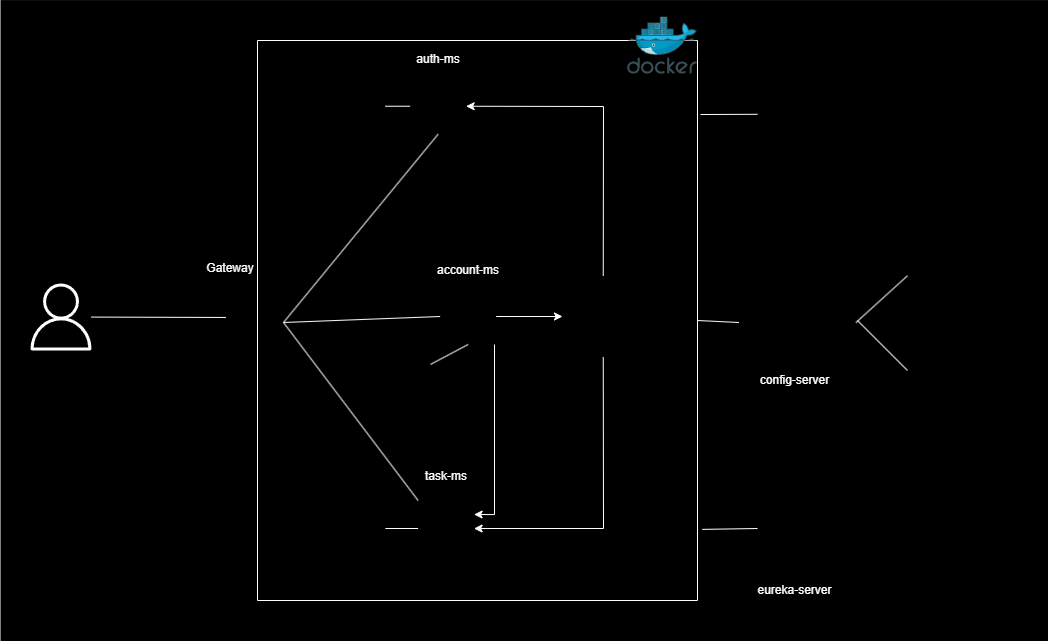

The diagram above was exported from draw.io. Its source (the exported page's mxGraphModel, read from the mxfile embedded in the PNG):
<mxGraphModel dx="1135" dy="661" grid="1" gridSize="10" guides="1" tooltips="1" connect="1" arrows="1" fold="1" page="1" pageScale="1" pageWidth="1169" pageHeight="827" math="0" shadow="0">
  <root>
    <mxCell id="0" />
    <mxCell id="1" parent="0" />
    <mxCell id="3" value="" style="rounded=0;whiteSpace=wrap;html=1;fillColor=#000000;" vertex="1" parent="1">
      <mxGeometry x="23.5" y="120.1" width="1046.5" height="639.9" as="geometry" />
    </mxCell>
    <mxCell id="G8oAeJR6D_glgkuF7-Lw-54" value="" style="swimlane;startSize=0;strokeColor=#FFFFFF;" parent="1" vertex="1">
      <mxGeometry x="280" y="160" width="440" height="560" as="geometry" />
    </mxCell>
    <mxCell id="G8oAeJR6D_glgkuF7-Lw-22" value="auth-ms" style="text;strokeColor=none;align=center;fillColor=none;html=1;verticalAlign=middle;whiteSpace=wrap;rounded=0;fontColor=#FFFFFF;" parent="G8oAeJR6D_glgkuF7-Lw-54" vertex="1">
      <mxGeometry x="150.60000000000002" y="3.8000000000000114" width="60" height="30" as="geometry" />
    </mxCell>
    <mxCell id="G8oAeJR6D_glgkuF7-Lw-35" value="task-ms" style="text;strokeColor=none;align=center;fillColor=none;html=1;verticalAlign=middle;whiteSpace=wrap;rounded=0;fontColor=#FFFFFF;" parent="G8oAeJR6D_glgkuF7-Lw-54" vertex="1">
      <mxGeometry x="138.60000000000002" y="416.04999999999995" width="100" height="40" as="geometry" />
    </mxCell>
    <mxCell id="G8oAeJR6D_glgkuF7-Lw-34" value="account-ms" style="text;strokeColor=none;align=center;fillColor=none;html=1;verticalAlign=middle;whiteSpace=wrap;rounded=0;fontColor=#FFFFFF;" parent="G8oAeJR6D_glgkuF7-Lw-54" vertex="1">
      <mxGeometry x="160.60000000000002" y="210" width="100" height="40" as="geometry" />
    </mxCell>
    <mxCell id="G8oAeJR6D_glgkuF7-Lw-7" value="" style="shape=image;verticalLabelPosition=bottom;labelBackgroundColor=default;verticalAlign=top;aspect=fixed;imageAspect=0;image=https://www.svgrepo.com/show/354380/spring-icon.svg;" parent="1" vertex="1">
      <mxGeometry x="250" y="414" width="56" height="56" as="geometry" />
    </mxCell>
    <mxCell id="G8oAeJR6D_glgkuF7-Lw-12" value="" style="shape=image;verticalLabelPosition=bottom;labelBackgroundColor=default;verticalAlign=top;aspect=fixed;imageAspect=0;image=https://upload.wikimedia.org/wikipedia/commons/thumb/b/ba/Database-postgres.svg/1448px-Database-postgres.svg.png;" parent="1" vertex="1">
      <mxGeometry x="362.6" y="193.8" width="45.2" height="63.89" as="geometry" />
    </mxCell>
    <mxCell id="G8oAeJR6D_glgkuF7-Lw-13" value="" style="shape=image;verticalLabelPosition=bottom;labelBackgroundColor=default;verticalAlign=top;aspect=fixed;imageAspect=0;image=https://www.svgrepo.com/show/353950/kafka.svg;" parent="1" vertex="1">
      <mxGeometry x="585" y="395.25" width="81.5" height="81.5" as="geometry" />
    </mxCell>
    <mxCell id="G8oAeJR6D_glgkuF7-Lw-17" value="" style="sketch=0;outlineConnect=0;fontColor=#232F3E;gradientColor=none;fillColor=#FFFFFF;strokeColor=none;dashed=0;verticalLabelPosition=bottom;verticalAlign=top;align=center;html=1;fontSize=12;fontStyle=0;aspect=fixed;pointerEvents=1;shape=mxgraph.aws4.user;" parent="1" vertex="1">
      <mxGeometry x="50" y="403" width="67" height="67" as="geometry" />
    </mxCell>
    <mxCell id="G8oAeJR6D_glgkuF7-Lw-20" value="Gateway" style="text;strokeColor=none;align=center;fillColor=none;html=1;verticalAlign=middle;whiteSpace=wrap;rounded=0;fontColor=#FFFFFF;" parent="1" vertex="1">
      <mxGeometry x="222.6" y="373" width="60" height="30" as="geometry" />
    </mxCell>
    <mxCell id="G8oAeJR6D_glgkuF7-Lw-21" value="" style="shape=image;verticalLabelPosition=bottom;labelBackgroundColor=default;verticalAlign=top;aspect=fixed;imageAspect=0;image=https://www.svgrepo.com/show/354380/spring-icon.svg;" parent="1" vertex="1">
      <mxGeometry x="432.6" y="197.74" width="56" height="56" as="geometry" />
    </mxCell>
    <mxCell id="G8oAeJR6D_glgkuF7-Lw-25" value="" style="endArrow=none;html=1;rounded=0;exitX=0;exitY=0.5;exitDx=0;exitDy=0;entryX=1;entryY=0.5;entryDx=0;entryDy=0;strokeColor=#FFFFFF;" parent="1" source="G8oAeJR6D_glgkuF7-Lw-21" target="G8oAeJR6D_glgkuF7-Lw-12" edge="1">
      <mxGeometry width="50" height="50" relative="1" as="geometry">
        <mxPoint x="490.6000000000001" y="270" as="sourcePoint" />
        <mxPoint x="540.6" y="220" as="targetPoint" />
      </mxGeometry>
    </mxCell>
    <mxCell id="G8oAeJR6D_glgkuF7-Lw-30" value="" style="endArrow=none;html=1;rounded=0;entryX=-0.026;entryY=0.41;entryDx=0;entryDy=0;entryPerimeter=0;strokeColor=#FFFFFF;" parent="1" source="G8oAeJR6D_glgkuF7-Lw-17" target="G8oAeJR6D_glgkuF7-Lw-7" edge="1">
      <mxGeometry width="50" height="50" relative="1" as="geometry">
        <mxPoint x="170" y="466.5" as="sourcePoint" />
        <mxPoint x="220" y="416.5" as="targetPoint" />
      </mxGeometry>
    </mxCell>
    <mxCell id="G8oAeJR6D_glgkuF7-Lw-31" value="" style="endArrow=none;html=1;rounded=0;exitX=1;exitY=0.5;exitDx=0;exitDy=0;entryX=0.5;entryY=1;entryDx=0;entryDy=0;strokeColor=#FFFFFF;" parent="1" source="G8oAeJR6D_glgkuF7-Lw-7" target="G8oAeJR6D_glgkuF7-Lw-21" edge="1">
      <mxGeometry width="50" height="50" relative="1" as="geometry">
        <mxPoint x="400" y="430" as="sourcePoint" />
        <mxPoint x="450" y="380" as="targetPoint" />
        <Array as="points" />
      </mxGeometry>
    </mxCell>
    <mxCell id="G8oAeJR6D_glgkuF7-Lw-32" value="" style="shape=image;verticalLabelPosition=bottom;labelBackgroundColor=default;verticalAlign=top;aspect=fixed;imageAspect=0;image=https://www.svgrepo.com/show/354380/spring-icon.svg;" parent="1" vertex="1">
      <mxGeometry x="440.6" y="620" width="56" height="56" as="geometry" />
    </mxCell>
    <mxCell id="G8oAeJR6D_glgkuF7-Lw-43" style="edgeStyle=orthogonalEdgeStyle;rounded=0;orthogonalLoop=1;jettySize=auto;html=1;entryX=1;entryY=0.25;entryDx=0;entryDy=0;strokeColor=#FFFFFF;" parent="1" source="G8oAeJR6D_glgkuF7-Lw-33" target="G8oAeJR6D_glgkuF7-Lw-32" edge="1">
      <mxGeometry relative="1" as="geometry">
        <Array as="points">
          <mxPoint x="517" y="634" />
        </Array>
      </mxGeometry>
    </mxCell>
    <mxCell id="G8oAeJR6D_glgkuF7-Lw-44" style="edgeStyle=orthogonalEdgeStyle;rounded=0;orthogonalLoop=1;jettySize=auto;html=1;entryX=0;entryY=0.5;entryDx=0;entryDy=0;strokeColor=#FFFFFF;" parent="1" source="G8oAeJR6D_glgkuF7-Lw-33" target="G8oAeJR6D_glgkuF7-Lw-13" edge="1">
      <mxGeometry relative="1" as="geometry" />
    </mxCell>
    <mxCell id="G8oAeJR6D_glgkuF7-Lw-33" value="" style="shape=image;verticalLabelPosition=bottom;labelBackgroundColor=default;verticalAlign=top;aspect=fixed;imageAspect=0;image=https://www.svgrepo.com/show/354380/spring-icon.svg;" parent="1" vertex="1">
      <mxGeometry x="462.6" y="408" width="56" height="56" as="geometry" />
    </mxCell>
    <mxCell id="G8oAeJR6D_glgkuF7-Lw-36" value="" style="shape=image;verticalLabelPosition=bottom;labelBackgroundColor=default;verticalAlign=top;aspect=fixed;imageAspect=0;image=https://upload.wikimedia.org/wikipedia/commons/thumb/b/ba/Database-postgres.svg/1448px-Database-postgres.svg.png;" parent="1" vertex="1">
      <mxGeometry x="362.6" y="616.0500000000001" width="45.2" height="63.89" as="geometry" />
    </mxCell>
    <mxCell id="G8oAeJR6D_glgkuF7-Lw-37" value="" style="endArrow=none;html=1;rounded=0;exitX=1;exitY=0.5;exitDx=0;exitDy=0;entryX=0;entryY=0.5;entryDx=0;entryDy=0;strokeColor=#FFFFFF;" parent="1" source="G8oAeJR6D_glgkuF7-Lw-36" target="G8oAeJR6D_glgkuF7-Lw-32" edge="1">
      <mxGeometry width="50" height="50" relative="1" as="geometry">
        <mxPoint x="392.6" y="590" as="sourcePoint" />
        <mxPoint x="442.6" y="540" as="targetPoint" />
      </mxGeometry>
    </mxCell>
    <mxCell id="G8oAeJR6D_glgkuF7-Lw-38" value="" style="shape=image;verticalLabelPosition=bottom;labelBackgroundColor=default;verticalAlign=top;aspect=fixed;imageAspect=0;image=https://upload.wikimedia.org/wikipedia/commons/thumb/b/ba/Database-postgres.svg/1448px-Database-postgres.svg.png;" parent="1" vertex="1">
      <mxGeometry x="407.8" y="464" width="45.2" height="63.89" as="geometry" />
    </mxCell>
    <mxCell id="G8oAeJR6D_glgkuF7-Lw-39" value="" style="endArrow=none;html=1;rounded=0;entryX=0.5;entryY=1;entryDx=0;entryDy=0;strokeColor=#FFFFFF;" parent="1" source="G8oAeJR6D_glgkuF7-Lw-38" target="G8oAeJR6D_glgkuF7-Lw-33" edge="1">
      <mxGeometry width="50" height="50" relative="1" as="geometry">
        <mxPoint x="543.6" y="508" as="sourcePoint" />
        <mxPoint x="593.6" y="458" as="targetPoint" />
      </mxGeometry>
    </mxCell>
    <mxCell id="G8oAeJR6D_glgkuF7-Lw-40" value="" style="endArrow=none;html=1;rounded=0;exitX=1;exitY=0.5;exitDx=0;exitDy=0;entryX=0;entryY=0;entryDx=0;entryDy=0;strokeColor=#FFFFFF;" parent="1" source="G8oAeJR6D_glgkuF7-Lw-7" target="G8oAeJR6D_glgkuF7-Lw-32" edge="1">
      <mxGeometry width="50" height="50" relative="1" as="geometry">
        <mxPoint x="380" y="500" as="sourcePoint" />
        <mxPoint x="430" y="450" as="targetPoint" />
        <Array as="points" />
      </mxGeometry>
    </mxCell>
    <mxCell id="G8oAeJR6D_glgkuF7-Lw-41" value="" style="endArrow=none;html=1;rounded=0;exitX=1;exitY=0.5;exitDx=0;exitDy=0;entryX=0;entryY=0.5;entryDx=0;entryDy=0;strokeColor=#FFFFFF;" parent="1" source="G8oAeJR6D_glgkuF7-Lw-7" target="G8oAeJR6D_glgkuF7-Lw-33" edge="1">
      <mxGeometry width="50" height="50" relative="1" as="geometry">
        <mxPoint x="560" y="460" as="sourcePoint" />
        <mxPoint x="610" y="410" as="targetPoint" />
      </mxGeometry>
    </mxCell>
    <mxCell id="G8oAeJR6D_glgkuF7-Lw-46" value="" style="endArrow=classic;html=1;rounded=0;entryX=1;entryY=0.5;entryDx=0;entryDy=0;exitX=0.5;exitY=0;exitDx=0;exitDy=0;strokeColor=#FFFFFF;" parent="1" source="G8oAeJR6D_glgkuF7-Lw-13" target="G8oAeJR6D_glgkuF7-Lw-21" edge="1">
      <mxGeometry width="50" height="50" relative="1" as="geometry">
        <mxPoint x="550" y="350" as="sourcePoint" />
        <mxPoint x="600" y="300" as="targetPoint" />
        <Array as="points">
          <mxPoint x="626" y="226" />
        </Array>
      </mxGeometry>
    </mxCell>
    <mxCell id="G8oAeJR6D_glgkuF7-Lw-47" value="" style="endArrow=classic;html=1;rounded=0;exitX=0.5;exitY=1;exitDx=0;exitDy=0;entryX=1;entryY=0.5;entryDx=0;entryDy=0;strokeColor=#FFFFFF;" parent="1" source="G8oAeJR6D_glgkuF7-Lw-13" target="G8oAeJR6D_glgkuF7-Lw-32" edge="1">
      <mxGeometry width="50" height="50" relative="1" as="geometry">
        <mxPoint x="660" y="600" as="sourcePoint" />
        <mxPoint x="710" y="550" as="targetPoint" />
        <Array as="points">
          <mxPoint x="626" y="648" />
        </Array>
      </mxGeometry>
    </mxCell>
    <mxCell id="G8oAeJR6D_glgkuF7-Lw-51" value="" style="shape=image;imageAspect=0;aspect=fixed;verticalLabelPosition=bottom;verticalAlign=top;image=https://avatars.githubusercontent.com/u/11860887?s=280&amp;v=4;" parent="1" vertex="1">
      <mxGeometry x="780" y="193.8" width="80" height="80" as="geometry" />
    </mxCell>
    <mxCell id="G8oAeJR6D_glgkuF7-Lw-56" value="" style="shape=image;imageAspect=0;aspect=fixed;verticalLabelPosition=bottom;verticalAlign=top;image=https://cdn-icons-png.freepik.com/256/15098/15098851.png?semt=ais_hybrid;" parent="1" vertex="1">
      <mxGeometry x="780" y="606.1" width="83.8" height="83.8" as="geometry" />
    </mxCell>
    <mxCell id="G8oAeJR6D_glgkuF7-Lw-57" value="" style="endArrow=none;html=1;rounded=0;entryX=0;entryY=0.5;entryDx=0;entryDy=0;strokeColor=#FFFFFF;" parent="1" target="G8oAeJR6D_glgkuF7-Lw-51" edge="1">
      <mxGeometry width="50" height="50" relative="1" as="geometry">
        <mxPoint x="723" y="234" as="sourcePoint" />
        <mxPoint x="800" y="257.69" as="targetPoint" />
      </mxGeometry>
    </mxCell>
    <mxCell id="G8oAeJR6D_glgkuF7-Lw-58" value="" style="endArrow=none;html=1;rounded=0;entryX=0;entryY=0.5;entryDx=0;entryDy=0;exitX=1.011;exitY=0.873;exitDx=0;exitDy=0;exitPerimeter=0;strokeColor=#FFFFFF;" parent="1" source="G8oAeJR6D_glgkuF7-Lw-54" target="G8oAeJR6D_glgkuF7-Lw-56" edge="1">
      <mxGeometry width="50" height="50" relative="1" as="geometry">
        <mxPoint x="750" y="760" as="sourcePoint" />
        <mxPoint x="800" y="710" as="targetPoint" />
      </mxGeometry>
    </mxCell>
    <mxCell id="G8oAeJR6D_glgkuF7-Lw-59" value="" style="shape=image;imageAspect=0;aspect=fixed;verticalLabelPosition=bottom;verticalAlign=top;image=https://static.thenounproject.com/png/2471193-200.png;" parent="1" vertex="1">
      <mxGeometry x="761.5" y="383.5" width="117" height="117" as="geometry" />
    </mxCell>
    <mxCell id="G8oAeJR6D_glgkuF7-Lw-60" value="" style="endArrow=none;html=1;rounded=0;entryX=0;entryY=0.5;entryDx=0;entryDy=0;exitX=1;exitY=0.5;exitDx=0;exitDy=0;strokeColor=#FFFFFF;" parent="1" source="G8oAeJR6D_glgkuF7-Lw-54" target="G8oAeJR6D_glgkuF7-Lw-59" edge="1">
      <mxGeometry width="50" height="50" relative="1" as="geometry">
        <mxPoint x="760" y="370" as="sourcePoint" />
        <mxPoint x="810" y="320" as="targetPoint" />
      </mxGeometry>
    </mxCell>
    <mxCell id="G8oAeJR6D_glgkuF7-Lw-61" value="" style="shape=image;imageAspect=0;aspect=fixed;verticalLabelPosition=bottom;verticalAlign=top;image=https://www.svgrepo.com/download/303615/github-icon-1-logo.svg;" parent="1" vertex="1">
      <mxGeometry x="930" y="338.25" width="57" height="57" as="geometry" />
    </mxCell>
    <mxCell id="G8oAeJR6D_glgkuF7-Lw-62" value="" style="endArrow=none;html=1;rounded=0;exitX=1;exitY=0.5;exitDx=0;exitDy=0;entryX=0;entryY=1;entryDx=0;entryDy=0;strokeColor=#FFFFFF;" parent="1" source="G8oAeJR6D_glgkuF7-Lw-59" target="G8oAeJR6D_glgkuF7-Lw-61" edge="1">
      <mxGeometry width="50" height="50" relative="1" as="geometry">
        <mxPoint x="940" y="480" as="sourcePoint" />
        <mxPoint x="990" y="430" as="targetPoint" />
      </mxGeometry>
    </mxCell>
    <mxCell id="G8oAeJR6D_glgkuF7-Lw-63" value="" style="shape=image;imageAspect=0;aspect=fixed;verticalLabelPosition=bottom;verticalAlign=top;image=https://www.svgrepo.com/show/354511/vault-icon.svg;" parent="1" vertex="1">
      <mxGeometry x="930" y="490" width="60" height="60" as="geometry" />
    </mxCell>
    <mxCell id="G8oAeJR6D_glgkuF7-Lw-64" value="" style="endArrow=none;html=1;rounded=0;exitX=0;exitY=0;exitDx=0;exitDy=0;strokeColor=#FFFFFF;" parent="1" source="G8oAeJR6D_glgkuF7-Lw-63" edge="1">
      <mxGeometry width="50" height="50" relative="1" as="geometry">
        <mxPoint x="960" y="500" as="sourcePoint" />
        <mxPoint x="880" y="440" as="targetPoint" />
      </mxGeometry>
    </mxCell>
    <mxCell id="G8oAeJR6D_glgkuF7-Lw-10" value="" style="image;sketch=0;aspect=fixed;html=1;points=[];align=center;fontSize=12;image=img/lib/mscae/Docker.svg;" parent="1" vertex="1">
      <mxGeometry x="650" y="136.4" width="70" height="57.4" as="geometry" />
    </mxCell>
    <mxCell id="G8oAeJR6D_glgkuF7-Lw-65" value="config-server" style="text;strokeColor=none;align=center;fillColor=none;html=1;verticalAlign=middle;whiteSpace=wrap;rounded=0;fontColor=#FFFFFF;" parent="1" vertex="1">
      <mxGeometry x="775" y="490" width="85" height="20" as="geometry" />
    </mxCell>
    <mxCell id="G8oAeJR6D_glgkuF7-Lw-66" value="eureka-server" style="text;strokeColor=none;align=center;fillColor=none;html=1;verticalAlign=middle;whiteSpace=wrap;rounded=0;fontColor=#FFFFFF;" parent="1" vertex="1">
      <mxGeometry x="775" y="700" width="85" height="20" as="geometry" />
    </mxCell>
  </root>
</mxGraphModel>